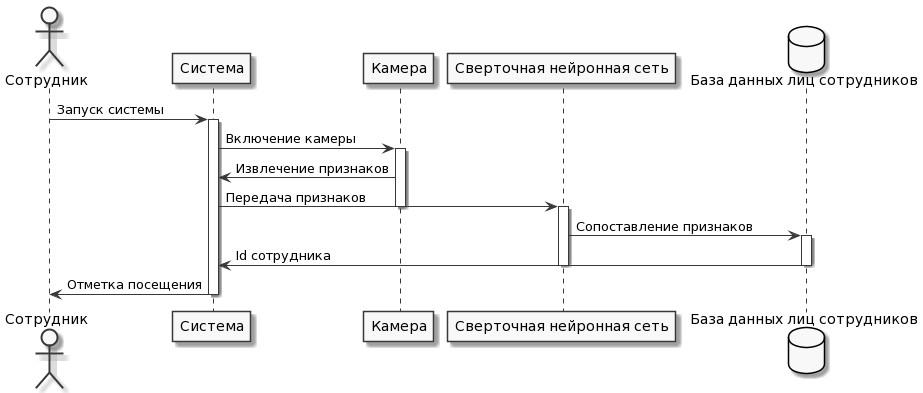

The diagram above was rendered by PlantUML. Its source (embedded in the PNG):
@startuml
skinparam monochrome true

actor Сотрудник as sotr
participant "Система" as system
participant "Камера" as cam
participant "Сверточная нейронная сеть" as neural
database "База данных лиц сотрудников" as db

sotr-> system : Запуск системы
activate system
system -> cam : Включение камеры
activate cam
cam -> system : Извлечение признаков
system -> neural : Передача признаков
deactivate cam
activate neural
neural-> db : Сопоставление признаков
activate db
db -> system : Id сотрудника
deactivate db 
deactivate neural
system -> sotr: Отметка посещения
deactivate system
@enduml